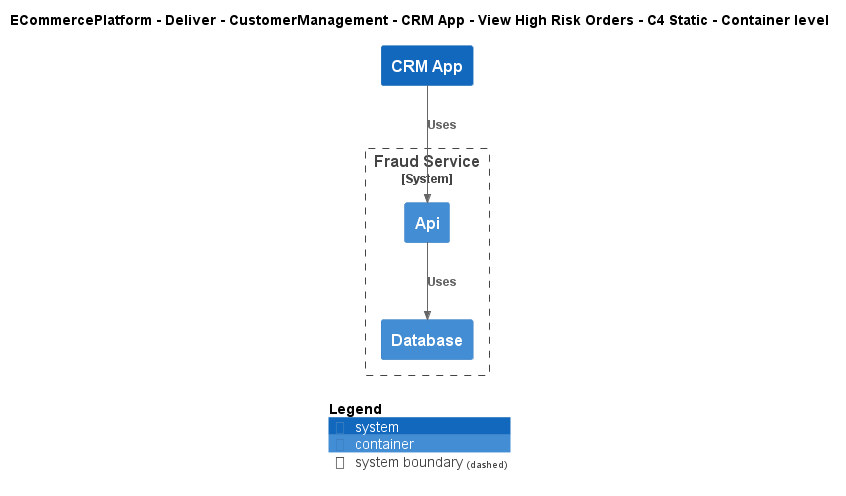

The diagram above was rendered by PlantUML. Its source (embedded in the PNG):
@startuml
!include ..\..\..\..\..\..\..\.c4s\C4_Container.puml

AddElementTag("c4interflow:lifecycle:new", $bgColor=green, $fontColor=#ffffff, $borderColor=green, $shadowing="False")
AddElementTag("c4interflow:lifecycle:changed", $bgColor=orange, $fontColor=#ffffff, $borderColor=orange, $shadowing="False")
AddElementTag("c4interflow:lifecycle:removed", $bgColor=red, $fontColor=#ffffff, $borderColor=red, $shadowing="False")

AddRelTag("c4interflow:lifecycle:new", $textColor=green, $lineColor=green)
AddRelTag("c4interflow:lifecycle:changed", $textColor=orange, $lineColor=orange)
AddRelTag("c4interflow:lifecycle:removed", $textColor=red, $lineColor=red)

SHOW_PERSON_PORTRAIT()
LAYOUT_TOP_DOWN()

skinparam linetype polyline

title ECommercePlatform - Deliver - CustomerManagement - CRM App - View High Risk Orders - C4 Static - Container level

System(ECommercePlatform.Deliver.CustomerManagement.SoftwareSystems.CRMApp, "CRM App", "")

System_Boundary(ECommercePlatform.Deliver.FraudManagement.SoftwareSystems.FraudService, "Fraud Service") {
    Container(ECommercePlatform.Deliver.FraudManagement.SoftwareSystems.FraudService.Containers.Api, "Api", "", "")
    Container(ECommercePlatform.Deliver.FraudManagement.SoftwareSystems.FraudService.Containers.Database, "Database", "", "")
}

Rel(ECommercePlatform.Deliver.CustomerManagement.SoftwareSystems.CRMApp, ECommercePlatform.Deliver.FraudManagement.SoftwareSystems.FraudService.Containers.Api, "Uses")
Rel(ECommercePlatform.Deliver.FraudManagement.SoftwareSystems.FraudService.Containers.Api, ECommercePlatform.Deliver.FraudManagement.SoftwareSystems.FraudService.Containers.Database, "Uses")


SHOW_LEGEND()
@enduml